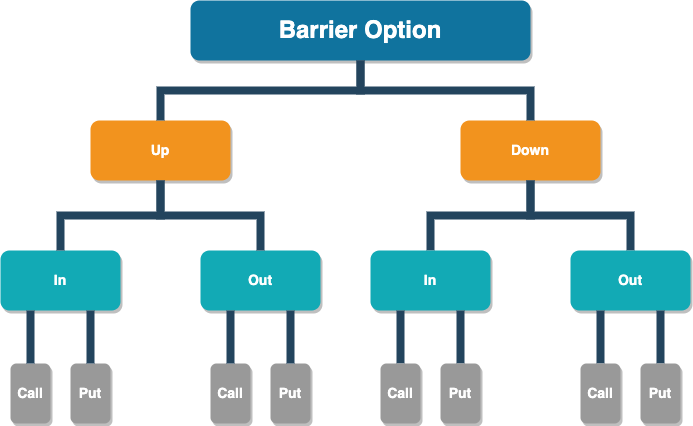

The diagram above was exported from draw.io. Its source (the exported page's mxGraphModel, read from the mxfile embedded in the PNG):
<mxGraphModel dx="954" dy="611" grid="1" gridSize="10" guides="1" tooltips="1" connect="1" arrows="1" fold="1" page="1" pageScale="1" pageWidth="1169" pageHeight="826" background="none" math="1" shadow="0">
  <root>
    <mxCell id="0" />
    <mxCell id="1" parent="0" />
    <mxCell id="2" value="Barrier Option" style="whiteSpace=wrap;rounded=1;shadow=1;fillColor=#10739E;strokeColor=none;fontColor=#FFFFFF;fontStyle=1;fontSize=24" parent="1" vertex="1">
      <mxGeometry x="1000" y="50" width="340" height="60" as="geometry" />
    </mxCell>
    <mxCell id="6" value="Up" style="whiteSpace=wrap;rounded=1;fillColor=#F2931E;strokeColor=none;shadow=1;fontColor=#FFFFFF;fontStyle=1;fontSize=14;verticalAlign=middle;" parent="1" vertex="1">
      <mxGeometry x="900" y="169.9999999999998" width="140" height="60" as="geometry" />
    </mxCell>
    <mxCell id="7" value="Down" style="whiteSpace=wrap;rounded=1;fillColor=#F2931E;strokeColor=none;shadow=1;fontColor=#FFFFFF;fontStyle=1;fontSize=14" parent="1" vertex="1">
      <mxGeometry x="1270" y="169.9999999999998" width="140" height="60" as="geometry" />
    </mxCell>
    <mxCell id="133" value="In" style="whiteSpace=wrap;rounded=1;fillColor=#12AAB5;strokeColor=none;shadow=1;fontColor=#FFFFFF;fontStyle=1;fontSize=14;" parent="1" vertex="1">
      <mxGeometry x="809.9999999999998" y="300.0000000000001" width="120" height="60" as="geometry" />
    </mxCell>
    <mxCell id="134" value="Out" style="whiteSpace=wrap;rounded=1;fillColor=#12AAB5;strokeColor=none;shadow=1;fontColor=#FFFFFF;fontStyle=1;fontSize=14;" parent="1" vertex="1">
      <mxGeometry x="1009.9999999999998" y="300.0000000000001" width="120" height="60" as="geometry" />
    </mxCell>
    <mxCell id="135" value="Call" style="whiteSpace=wrap;rounded=1;fillColor=#999999;strokeColor=none;shadow=1;fontColor=#FFFFFF;fontStyle=1;fontSize=14;" parent="1" vertex="1">
      <mxGeometry x="820" y="413" width="40" height="60" as="geometry" />
    </mxCell>
    <mxCell id="145" value="" style="edgeStyle=elbowEdgeStyle;elbow=horizontal;rounded=0;fontColor=#000000;endArrow=none;endFill=0;strokeWidth=8;strokeColor=#23445D;exitX=0.25;exitY=1;exitDx=0;exitDy=0;" parent="1" source="133" target="135" edge="1">
      <mxGeometry width="100" height="100" relative="1" as="geometry">
        <mxPoint x="790" y="330.00000000000045" as="sourcePoint" />
        <mxPoint x="799.9999999999995" y="430" as="targetPoint" />
        <Array as="points" />
      </mxGeometry>
    </mxCell>
    <mxCell id="221" value="" style="edgeStyle=elbowEdgeStyle;elbow=vertical;rounded=0;fontColor=#000000;endArrow=none;endFill=0;strokeWidth=8;strokeColor=#23445D;" parent="1" source="6" target="133" edge="1">
      <mxGeometry width="100" height="100" relative="1" as="geometry">
        <mxPoint x="780" y="270" as="sourcePoint" />
        <mxPoint x="880" y="170" as="targetPoint" />
      </mxGeometry>
    </mxCell>
    <mxCell id="222" value="" style="edgeStyle=elbowEdgeStyle;elbow=vertical;rounded=0;fontColor=#000000;endArrow=none;endFill=0;strokeWidth=8;strokeColor=#23445D;" parent="1" source="6" target="134" edge="1">
      <mxGeometry width="100" height="100" relative="1" as="geometry">
        <mxPoint x="1030" y="280" as="sourcePoint" />
        <mxPoint x="1130" y="180" as="targetPoint" />
      </mxGeometry>
    </mxCell>
    <mxCell id="223" value="" style="edgeStyle=elbowEdgeStyle;elbow=vertical;rounded=0;fontColor=#000000;endArrow=none;endFill=0;strokeWidth=8;strokeColor=#23445D;" parent="1" source="7" edge="1">
      <mxGeometry width="100" height="100" relative="1" as="geometry">
        <mxPoint x="1340" y="300" as="sourcePoint" />
        <mxPoint x="1240" y="300.0000000000002" as="targetPoint" />
      </mxGeometry>
    </mxCell>
    <mxCell id="224" value="" style="edgeStyle=elbowEdgeStyle;elbow=vertical;rounded=0;fontColor=#000000;endArrow=none;endFill=0;strokeWidth=8;strokeColor=#23445D;" parent="1" source="7" edge="1">
      <mxGeometry width="100" height="100" relative="1" as="geometry">
        <mxPoint x="1430" y="290" as="sourcePoint" />
        <mxPoint x="1440" y="300.0000000000002" as="targetPoint" />
      </mxGeometry>
    </mxCell>
    <mxCell id="231" value="" style="edgeStyle=elbowEdgeStyle;elbow=vertical;rounded=0;fontColor=#000000;endArrow=none;endFill=0;strokeWidth=8;strokeColor=#23445D;" parent="1" source="2" target="6" edge="1">
      <mxGeometry width="100" height="100" relative="1" as="geometry">
        <mxPoint x="560" y="160" as="sourcePoint" />
        <mxPoint x="660" y="60" as="targetPoint" />
      </mxGeometry>
    </mxCell>
    <mxCell id="232" value="" style="edgeStyle=elbowEdgeStyle;elbow=vertical;rounded=0;fontColor=#000000;endArrow=none;endFill=0;strokeWidth=8;strokeColor=#23445D;" parent="1" source="2" target="7" edge="1">
      <mxGeometry width="100" height="100" relative="1" as="geometry">
        <mxPoint x="570" y="170" as="sourcePoint" />
        <mxPoint x="670" y="70" as="targetPoint" />
      </mxGeometry>
    </mxCell>
    <mxCell id="NXbCws1C2GuniREYEm8I-234" value="Put" style="whiteSpace=wrap;rounded=1;fillColor=#999999;strokeColor=none;shadow=1;fontColor=#FFFFFF;fontStyle=1;fontSize=14;" parent="1" vertex="1">
      <mxGeometry x="880" y="413" width="40" height="60" as="geometry" />
    </mxCell>
    <mxCell id="NXbCws1C2GuniREYEm8I-239" value="" style="edgeStyle=elbowEdgeStyle;elbow=horizontal;rounded=0;fontColor=#000000;endArrow=none;endFill=0;strokeWidth=8;strokeColor=#23445D;exitX=0.25;exitY=1;exitDx=0;exitDy=0;" parent="1" edge="1">
      <mxGeometry width="100" height="100" relative="1" as="geometry">
        <mxPoint x="900" y="360" as="sourcePoint" />
        <mxPoint x="900" y="413" as="targetPoint" />
        <Array as="points" />
      </mxGeometry>
    </mxCell>
    <mxCell id="NXbCws1C2GuniREYEm8I-240" value="Call" style="whiteSpace=wrap;rounded=1;fillColor=#999999;strokeColor=none;shadow=1;fontColor=#FFFFFF;fontStyle=1;fontSize=14;" parent="1" vertex="1">
      <mxGeometry x="1020" y="413" width="40" height="60" as="geometry" />
    </mxCell>
    <mxCell id="NXbCws1C2GuniREYEm8I-241" value="" style="edgeStyle=elbowEdgeStyle;elbow=horizontal;rounded=0;fontColor=#000000;endArrow=none;endFill=0;strokeWidth=8;strokeColor=#23445D;exitX=0.25;exitY=1;exitDx=0;exitDy=0;" parent="1" target="NXbCws1C2GuniREYEm8I-240" edge="1">
      <mxGeometry width="100" height="100" relative="1" as="geometry">
        <mxPoint x="1040" y="360" as="sourcePoint" />
        <mxPoint x="999.9999999999995" y="430" as="targetPoint" />
        <Array as="points" />
      </mxGeometry>
    </mxCell>
    <mxCell id="NXbCws1C2GuniREYEm8I-242" value="Put" style="whiteSpace=wrap;rounded=1;fillColor=#999999;strokeColor=none;shadow=1;fontColor=#FFFFFF;fontStyle=1;fontSize=14;" parent="1" vertex="1">
      <mxGeometry x="1080" y="413" width="40" height="60" as="geometry" />
    </mxCell>
    <mxCell id="NXbCws1C2GuniREYEm8I-243" value="" style="edgeStyle=elbowEdgeStyle;elbow=horizontal;rounded=0;fontColor=#000000;endArrow=none;endFill=0;strokeWidth=8;strokeColor=#23445D;exitX=0.25;exitY=1;exitDx=0;exitDy=0;" parent="1" edge="1">
      <mxGeometry width="100" height="100" relative="1" as="geometry">
        <mxPoint x="1100" y="360" as="sourcePoint" />
        <mxPoint x="1100" y="413" as="targetPoint" />
        <Array as="points" />
      </mxGeometry>
    </mxCell>
    <mxCell id="NXbCws1C2GuniREYEm8I-244" value="In" style="whiteSpace=wrap;rounded=1;fillColor=#12AAB5;strokeColor=none;shadow=1;fontColor=#FFFFFF;fontStyle=1;fontSize=14;" parent="1" vertex="1">
      <mxGeometry x="1179.9999999999998" y="300.0000000000001" width="120" height="60" as="geometry" />
    </mxCell>
    <mxCell id="NXbCws1C2GuniREYEm8I-245" value="Out" style="whiteSpace=wrap;rounded=1;fillColor=#12AAB5;strokeColor=none;shadow=1;fontColor=#FFFFFF;fontStyle=1;fontSize=14;" parent="1" vertex="1">
      <mxGeometry x="1379.9999999999998" y="300.0000000000001" width="120" height="60" as="geometry" />
    </mxCell>
    <mxCell id="NXbCws1C2GuniREYEm8I-246" value="Call" style="whiteSpace=wrap;rounded=1;fillColor=#999999;strokeColor=none;shadow=1;fontColor=#FFFFFF;fontStyle=1;fontSize=14;" parent="1" vertex="1">
      <mxGeometry x="1190" y="413" width="40" height="60" as="geometry" />
    </mxCell>
    <mxCell id="NXbCws1C2GuniREYEm8I-247" value="" style="edgeStyle=elbowEdgeStyle;elbow=horizontal;rounded=0;fontColor=#000000;endArrow=none;endFill=0;strokeWidth=8;strokeColor=#23445D;exitX=0.25;exitY=1;exitDx=0;exitDy=0;" parent="1" source="NXbCws1C2GuniREYEm8I-244" target="NXbCws1C2GuniREYEm8I-246" edge="1">
      <mxGeometry width="100" height="100" relative="1" as="geometry">
        <mxPoint x="1160" y="330.00000000000045" as="sourcePoint" />
        <mxPoint x="1169.9999999999995" y="430" as="targetPoint" />
        <Array as="points" />
      </mxGeometry>
    </mxCell>
    <mxCell id="NXbCws1C2GuniREYEm8I-248" value="Put" style="whiteSpace=wrap;rounded=1;fillColor=#999999;strokeColor=none;shadow=1;fontColor=#FFFFFF;fontStyle=1;fontSize=14;" parent="1" vertex="1">
      <mxGeometry x="1250" y="413" width="40" height="60" as="geometry" />
    </mxCell>
    <mxCell id="NXbCws1C2GuniREYEm8I-249" value="" style="edgeStyle=elbowEdgeStyle;elbow=horizontal;rounded=0;fontColor=#000000;endArrow=none;endFill=0;strokeWidth=8;strokeColor=#23445D;exitX=0.25;exitY=1;exitDx=0;exitDy=0;" parent="1" edge="1">
      <mxGeometry width="100" height="100" relative="1" as="geometry">
        <mxPoint x="1270" y="360" as="sourcePoint" />
        <mxPoint x="1270" y="413" as="targetPoint" />
        <Array as="points" />
      </mxGeometry>
    </mxCell>
    <mxCell id="NXbCws1C2GuniREYEm8I-250" value="Call" style="whiteSpace=wrap;rounded=1;fillColor=#999999;strokeColor=none;shadow=1;fontColor=#FFFFFF;fontStyle=1;fontSize=14;" parent="1" vertex="1">
      <mxGeometry x="1390" y="413" width="40" height="60" as="geometry" />
    </mxCell>
    <mxCell id="NXbCws1C2GuniREYEm8I-251" value="" style="edgeStyle=elbowEdgeStyle;elbow=horizontal;rounded=0;fontColor=#000000;endArrow=none;endFill=0;strokeWidth=8;strokeColor=#23445D;exitX=0.25;exitY=1;exitDx=0;exitDy=0;" parent="1" target="NXbCws1C2GuniREYEm8I-250" edge="1">
      <mxGeometry width="100" height="100" relative="1" as="geometry">
        <mxPoint x="1410" y="360" as="sourcePoint" />
        <mxPoint x="1369.9999999999995" y="430" as="targetPoint" />
        <Array as="points" />
      </mxGeometry>
    </mxCell>
    <mxCell id="NXbCws1C2GuniREYEm8I-252" value="Put" style="whiteSpace=wrap;rounded=1;fillColor=#999999;strokeColor=none;shadow=1;fontColor=#FFFFFF;fontStyle=1;fontSize=14;" parent="1" vertex="1">
      <mxGeometry x="1450" y="413" width="40" height="60" as="geometry" />
    </mxCell>
    <mxCell id="NXbCws1C2GuniREYEm8I-253" value="" style="edgeStyle=elbowEdgeStyle;elbow=horizontal;rounded=0;fontColor=#000000;endArrow=none;endFill=0;strokeWidth=8;strokeColor=#23445D;exitX=0.25;exitY=1;exitDx=0;exitDy=0;" parent="1" edge="1">
      <mxGeometry width="100" height="100" relative="1" as="geometry">
        <mxPoint x="1470" y="360" as="sourcePoint" />
        <mxPoint x="1470" y="413" as="targetPoint" />
        <Array as="points" />
      </mxGeometry>
    </mxCell>
  </root>
</mxGraphModel>